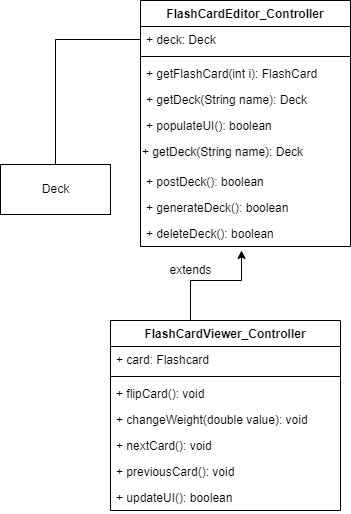

The diagram above was exported from draw.io. Its source (the exported page's mxGraphModel, read from the mxfile embedded in the PNG):
<mxGraphModel dx="489" dy="302" grid="1" gridSize="10" guides="1" tooltips="1" connect="1" arrows="1" fold="1" page="1" pageScale="1" pageWidth="850" pageHeight="1100" math="0" shadow="0">
  <root>
    <mxCell id="0" />
    <mxCell id="1" parent="0" />
    <mxCell id="rb5XdnezUc4lhC5h1k2g-1" value="FlashCardEditor_Controller" style="swimlane;fontStyle=1;align=center;verticalAlign=top;childLayout=stackLayout;horizontal=1;startSize=26;horizontalStack=0;resizeParent=1;resizeParentMax=0;resizeLast=0;collapsible=1;marginBottom=0;" parent="1" vertex="1">
      <mxGeometry x="150" y="30" width="210" height="246" as="geometry" />
    </mxCell>
    <mxCell id="rb5XdnezUc4lhC5h1k2g-2" value="+ deck: Deck" style="text;strokeColor=none;fillColor=none;align=left;verticalAlign=top;spacingLeft=4;spacingRight=4;overflow=hidden;rotatable=0;points=[[0,0.5],[1,0.5]];portConstraint=eastwest;" parent="rb5XdnezUc4lhC5h1k2g-1" vertex="1">
      <mxGeometry y="26" width="210" height="26" as="geometry" />
    </mxCell>
    <mxCell id="rb5XdnezUc4lhC5h1k2g-3" value="" style="line;strokeWidth=1;fillColor=none;align=left;verticalAlign=middle;spacingTop=-1;spacingLeft=3;spacingRight=3;rotatable=0;labelPosition=right;points=[];portConstraint=eastwest;" parent="rb5XdnezUc4lhC5h1k2g-1" vertex="1">
      <mxGeometry y="52" width="210" height="8" as="geometry" />
    </mxCell>
    <mxCell id="rb5XdnezUc4lhC5h1k2g-4" value="+ getFlashCard(int i): FlashCard" style="text;strokeColor=none;fillColor=none;align=left;verticalAlign=top;spacingLeft=4;spacingRight=4;overflow=hidden;rotatable=0;points=[[0,0.5],[1,0.5]];portConstraint=eastwest;" parent="rb5XdnezUc4lhC5h1k2g-1" vertex="1">
      <mxGeometry y="60" width="210" height="26" as="geometry" />
    </mxCell>
    <mxCell id="rb5XdnezUc4lhC5h1k2g-5" value="+ getDeck(String name): Deck" style="text;strokeColor=none;fillColor=none;align=left;verticalAlign=top;spacingLeft=4;spacingRight=4;overflow=hidden;rotatable=0;points=[[0,0.5],[1,0.5]];portConstraint=eastwest;" parent="rb5XdnezUc4lhC5h1k2g-1" vertex="1">
      <mxGeometry y="86" width="210" height="26" as="geometry" />
    </mxCell>
    <mxCell id="rb5XdnezUc4lhC5h1k2g-6" value="+ populateUI(): boolean" style="text;strokeColor=none;fillColor=none;align=left;verticalAlign=top;spacingLeft=4;spacingRight=4;overflow=hidden;rotatable=0;points=[[0,0.5],[1,0.5]];portConstraint=eastwest;" parent="rb5XdnezUc4lhC5h1k2g-1" vertex="1">
      <mxGeometry y="112" width="210" height="26" as="geometry" />
    </mxCell>
    <mxCell id="rb5XdnezUc4lhC5h1k2g-8" value="&lt;span style=&quot;color: rgb(0, 0, 0); font-family: helvetica; font-size: 12px; font-style: normal; font-weight: 400; letter-spacing: normal; text-align: left; text-indent: 0px; text-transform: none; word-spacing: 0px; background-color: rgb(248, 249, 250); display: inline; float: none;&quot;&gt;+ getDeck(String name): Deck&lt;/span&gt;" style="text;whiteSpace=wrap;html=1;" parent="rb5XdnezUc4lhC5h1k2g-1" vertex="1">
      <mxGeometry y="138" width="210" height="30" as="geometry" />
    </mxCell>
    <mxCell id="rb5XdnezUc4lhC5h1k2g-7" value="+ postDeck(): boolean" style="text;strokeColor=none;fillColor=none;align=left;verticalAlign=top;spacingLeft=4;spacingRight=4;overflow=hidden;rotatable=0;points=[[0,0.5],[1,0.5]];portConstraint=eastwest;" parent="rb5XdnezUc4lhC5h1k2g-1" vertex="1">
      <mxGeometry y="168" width="210" height="26" as="geometry" />
    </mxCell>
    <mxCell id="rb5XdnezUc4lhC5h1k2g-24" value="+ generateDeck(): boolean" style="text;strokeColor=none;fillColor=none;align=left;verticalAlign=top;spacingLeft=4;spacingRight=4;overflow=hidden;rotatable=0;points=[[0,0.5],[1,0.5]];portConstraint=eastwest;" parent="rb5XdnezUc4lhC5h1k2g-1" vertex="1">
      <mxGeometry y="194" width="210" height="26" as="geometry" />
    </mxCell>
    <mxCell id="OOM6zMZT481ineq7t3L8-1" value="+ deleteDeck(): boolean" style="text;strokeColor=none;fillColor=none;align=left;verticalAlign=top;spacingLeft=4;spacingRight=4;overflow=hidden;rotatable=0;points=[[0,0.5],[1,0.5]];portConstraint=eastwest;" vertex="1" parent="rb5XdnezUc4lhC5h1k2g-1">
      <mxGeometry y="220" width="210" height="26" as="geometry" />
    </mxCell>
    <mxCell id="rb5XdnezUc4lhC5h1k2g-10" style="edgeStyle=orthogonalEdgeStyle;rounded=0;orthogonalLoop=1;jettySize=auto;html=1;entryX=0;entryY=0.5;entryDx=0;entryDy=0;endArrow=none;endFill=0;" parent="1" source="rb5XdnezUc4lhC5h1k2g-9" target="rb5XdnezUc4lhC5h1k2g-2" edge="1">
      <mxGeometry relative="1" as="geometry" />
    </mxCell>
    <mxCell id="rb5XdnezUc4lhC5h1k2g-9" value="Deck" style="html=1;" parent="1" vertex="1">
      <mxGeometry x="10" y="194" width="110" height="50" as="geometry" />
    </mxCell>
    <mxCell id="rb5XdnezUc4lhC5h1k2g-20" style="edgeStyle=orthogonalEdgeStyle;rounded=0;orthogonalLoop=1;jettySize=auto;html=1;endArrow=classic;endFill=1;" parent="1" source="rb5XdnezUc4lhC5h1k2g-11" edge="1">
      <mxGeometry relative="1" as="geometry">
        <mxPoint x="251" y="280" as="targetPoint" />
        <Array as="points">
          <mxPoint x="200" y="310" />
          <mxPoint x="251" y="310" />
        </Array>
      </mxGeometry>
    </mxCell>
    <mxCell id="rb5XdnezUc4lhC5h1k2g-11" value="FlashCardViewer_Controller" style="swimlane;fontStyle=1;align=center;verticalAlign=top;childLayout=stackLayout;horizontal=1;startSize=26;horizontalStack=0;resizeParent=1;resizeParentMax=0;resizeLast=0;collapsible=1;marginBottom=0;" parent="1" vertex="1">
      <mxGeometry x="120" y="350" width="230" height="190" as="geometry" />
    </mxCell>
    <mxCell id="rb5XdnezUc4lhC5h1k2g-23" value="+ card: Flashcard" style="text;strokeColor=none;fillColor=none;align=left;verticalAlign=top;spacingLeft=4;spacingRight=4;overflow=hidden;rotatable=0;points=[[0,0.5],[1,0.5]];portConstraint=eastwest;" parent="rb5XdnezUc4lhC5h1k2g-11" vertex="1">
      <mxGeometry y="26" width="230" height="26" as="geometry" />
    </mxCell>
    <mxCell id="rb5XdnezUc4lhC5h1k2g-13" value="" style="line;strokeWidth=1;fillColor=none;align=left;verticalAlign=middle;spacingTop=-1;spacingLeft=3;spacingRight=3;rotatable=0;labelPosition=right;points=[];portConstraint=eastwest;" parent="rb5XdnezUc4lhC5h1k2g-11" vertex="1">
      <mxGeometry y="52" width="230" height="8" as="geometry" />
    </mxCell>
    <mxCell id="rb5XdnezUc4lhC5h1k2g-14" value="+ flipCard(): void" style="text;strokeColor=none;fillColor=none;align=left;verticalAlign=top;spacingLeft=4;spacingRight=4;overflow=hidden;rotatable=0;points=[[0,0.5],[1,0.5]];portConstraint=eastwest;" parent="rb5XdnezUc4lhC5h1k2g-11" vertex="1">
      <mxGeometry y="60" width="230" height="26" as="geometry" />
    </mxCell>
    <mxCell id="rb5XdnezUc4lhC5h1k2g-15" value="+ changeWeight(double value): void" style="text;strokeColor=none;fillColor=none;align=left;verticalAlign=top;spacingLeft=4;spacingRight=4;overflow=hidden;rotatable=0;points=[[0,0.5],[1,0.5]];portConstraint=eastwest;" parent="rb5XdnezUc4lhC5h1k2g-11" vertex="1">
      <mxGeometry y="86" width="230" height="26" as="geometry" />
    </mxCell>
    <mxCell id="rb5XdnezUc4lhC5h1k2g-16" value="+ nextCard(): void" style="text;strokeColor=none;fillColor=none;align=left;verticalAlign=top;spacingLeft=4;spacingRight=4;overflow=hidden;rotatable=0;points=[[0,0.5],[1,0.5]];portConstraint=eastwest;" parent="rb5XdnezUc4lhC5h1k2g-11" vertex="1">
      <mxGeometry y="112" width="230" height="26" as="geometry" />
    </mxCell>
    <mxCell id="rb5XdnezUc4lhC5h1k2g-17" value="+ previousCard(): void" style="text;strokeColor=none;fillColor=none;align=left;verticalAlign=top;spacingLeft=4;spacingRight=4;overflow=hidden;rotatable=0;points=[[0,0.5],[1,0.5]];portConstraint=eastwest;" parent="rb5XdnezUc4lhC5h1k2g-11" vertex="1">
      <mxGeometry y="138" width="230" height="26" as="geometry" />
    </mxCell>
    <mxCell id="rb5XdnezUc4lhC5h1k2g-18" value="+ updateUI(): boolean" style="text;strokeColor=none;fillColor=none;align=left;verticalAlign=top;spacingLeft=4;spacingRight=4;overflow=hidden;rotatable=0;points=[[0,0.5],[1,0.5]];portConstraint=eastwest;" parent="rb5XdnezUc4lhC5h1k2g-11" vertex="1">
      <mxGeometry y="164" width="230" height="26" as="geometry" />
    </mxCell>
    <mxCell id="rb5XdnezUc4lhC5h1k2g-21" value="extends" style="text;html=1;align=center;verticalAlign=middle;resizable=0;points=[];autosize=1;strokeColor=none;fillColor=none;" parent="1" vertex="1">
      <mxGeometry x="170" y="290" width="60" height="20" as="geometry" />
    </mxCell>
  </root>
</mxGraphModel>